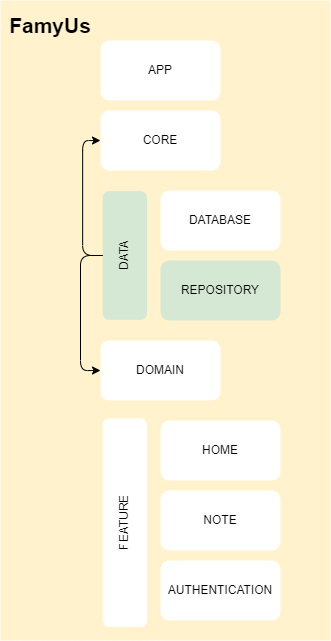

The diagram above was exported from draw.io. Its source (the exported page's mxGraphModel, read from the mxfile embedded in the PNG):
<mxGraphModel dx="1354" dy="1745" grid="1" gridSize="10" guides="1" tooltips="1" connect="1" arrows="1" fold="1" page="1" pageScale="1" pageWidth="850" pageHeight="1100" math="0" shadow="0">
  <root>
    <mxCell id="0" />
    <mxCell id="1" parent="0" />
    <mxCell id="l9TS1NSM70hehsGQjQGI-15" value="" style="rounded=0;whiteSpace=wrap;html=1;strokeColor=none;fillColor=#fff2cc;" parent="1" vertex="1">
      <mxGeometry x="80" y="-10" width="330" height="640" as="geometry" />
    </mxCell>
    <mxCell id="l9TS1NSM70hehsGQjQGI-3" value="&lt;b style=&quot;font-size: 21px;&quot;&gt;FamyUs&lt;/b&gt;" style="text;html=1;strokeColor=none;fillColor=none;align=center;verticalAlign=middle;whiteSpace=wrap;rounded=0;fontSize=21;" parent="1" vertex="1">
      <mxGeometry x="100" width="60" height="30" as="geometry" />
    </mxCell>
    <mxCell id="l9TS1NSM70hehsGQjQGI-5" value="APP" style="rounded=1;whiteSpace=wrap;html=1;strokeColor=none;" parent="1" vertex="1">
      <mxGeometry x="180" y="30" width="120" height="60" as="geometry" />
    </mxCell>
    <mxCell id="l9TS1NSM70hehsGQjQGI-6" value="CORE" style="rounded=1;whiteSpace=wrap;html=1;strokeColor=none;" parent="1" vertex="1">
      <mxGeometry x="180" y="100" width="120" height="60" as="geometry" />
    </mxCell>
    <mxCell id="_x7RNtQJToDU6tfmcFHI-1" style="edgeStyle=orthogonalEdgeStyle;rounded=1;orthogonalLoop=1;jettySize=auto;html=1;exitX=0.5;exitY=0;exitDx=0;exitDy=0;entryX=0;entryY=0.5;entryDx=0;entryDy=0;" edge="1" parent="1" source="l9TS1NSM70hehsGQjQGI-7" target="l9TS1NSM70hehsGQjQGI-6">
      <mxGeometry relative="1" as="geometry" />
    </mxCell>
    <mxCell id="l9TS1NSM70hehsGQjQGI-7" value="DATA" style="rounded=1;whiteSpace=wrap;html=1;strokeColor=none;rotation=-90;fillColor=#d5e8d4;" parent="1" vertex="1">
      <mxGeometry x="140" y="222.82" width="128.75" height="44.37" as="geometry" />
    </mxCell>
    <mxCell id="l9TS1NSM70hehsGQjQGI-8" value="DATABASE" style="rounded=1;whiteSpace=wrap;html=1;strokeColor=none;" parent="1" vertex="1">
      <mxGeometry x="240" y="180" width="120" height="60" as="geometry" />
    </mxCell>
    <mxCell id="l9TS1NSM70hehsGQjQGI-9" value="REPOSITORY" style="rounded=1;whiteSpace=wrap;html=1;strokeColor=none;fillColor=#d5e8d4;" parent="1" vertex="1">
      <mxGeometry x="240" y="250" width="120" height="60" as="geometry" />
    </mxCell>
    <mxCell id="_x7RNtQJToDU6tfmcFHI-5" style="edgeStyle=orthogonalEdgeStyle;rounded=1;orthogonalLoop=1;jettySize=auto;html=1;exitX=0;exitY=0.5;exitDx=0;exitDy=0;entryX=0.5;entryY=0;entryDx=0;entryDy=0;startArrow=classic;startFill=1;endArrow=none;endFill=0;" edge="1" parent="1" source="l9TS1NSM70hehsGQjQGI-10" target="l9TS1NSM70hehsGQjQGI-7">
      <mxGeometry relative="1" as="geometry" />
    </mxCell>
    <mxCell id="l9TS1NSM70hehsGQjQGI-10" value="DOMAIN" style="rounded=1;whiteSpace=wrap;html=1;strokeColor=none;" parent="1" vertex="1">
      <mxGeometry x="180" y="330" width="120" height="60" as="geometry" />
    </mxCell>
    <mxCell id="l9TS1NSM70hehsGQjQGI-11" value="HOME" style="rounded=1;whiteSpace=wrap;html=1;strokeColor=none;" parent="1" vertex="1">
      <mxGeometry x="240" y="410" width="120" height="60" as="geometry" />
    </mxCell>
    <mxCell id="l9TS1NSM70hehsGQjQGI-12" value="FEATURE" style="rounded=1;whiteSpace=wrap;html=1;strokeColor=none;rotation=-90;" parent="1" vertex="1">
      <mxGeometry x="100" y="490" width="208.75" height="44.37" as="geometry" />
    </mxCell>
    <mxCell id="l9TS1NSM70hehsGQjQGI-13" value="NOTE" style="rounded=1;whiteSpace=wrap;html=1;strokeColor=none;" parent="1" vertex="1">
      <mxGeometry x="240" y="480" width="120" height="60" as="geometry" />
    </mxCell>
    <mxCell id="l9TS1NSM70hehsGQjQGI-14" value="AUTHENTICATION" style="rounded=1;whiteSpace=wrap;html=1;strokeColor=none;" parent="1" vertex="1">
      <mxGeometry x="240" y="550" width="120" height="60" as="geometry" />
    </mxCell>
  </root>
</mxGraphModel>